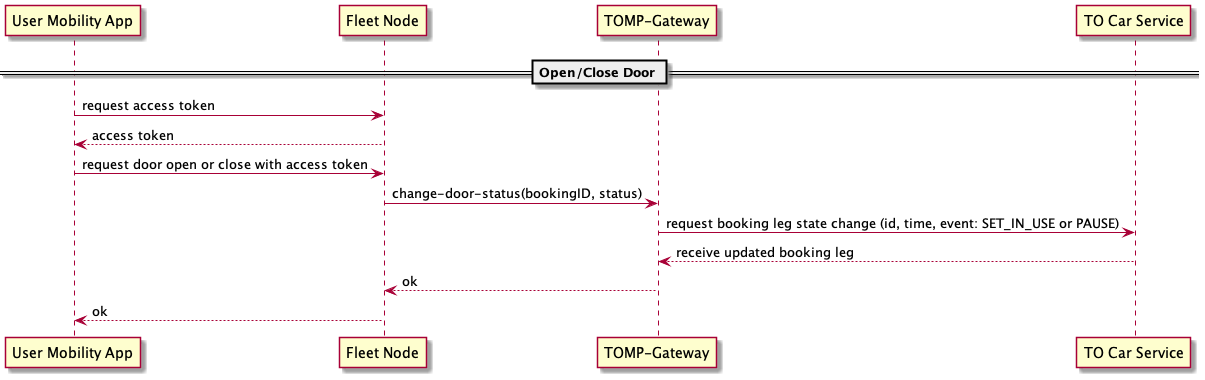

The diagram above was rendered by PlantUML. Its source (embedded in the PNG):
@startuml Open/Close Door Flow
 
participant "User Mobility App" as UMA 
participant "Fleet Node" as FLN
participant "TOMP-Gateway" as TOG
participant "TO Car Service" as TOC



== Open/Close Door == 

UMA -> FLN: request access token
FLN --> UMA: access token
UMA -> FLN: request door open or close with access token

FLN -> TOG: change-door-status(bookingID, status)

TOG -> TOC: request booking leg state change (id, time, event: SET_IN_USE or PAUSE)
TOC --> TOG: receive updated booking leg
TOG --> FLN: ok
FLN --> UMA: ok

@enduml